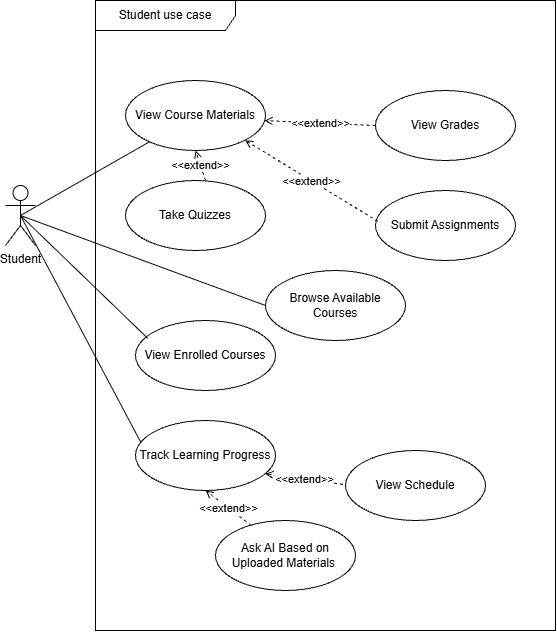

The diagram above was exported from draw.io. Its source (the exported page's mxGraphModel, read from the mxfile embedded in the PNG):
<mxGraphModel dx="1575" dy="844" grid="1" gridSize="10" guides="1" tooltips="1" connect="1" arrows="1" fold="1" page="1" pageScale="1" pageWidth="827" pageHeight="1169" math="0" shadow="0">
  <root>
    <mxCell id="0" />
    <mxCell id="1" parent="0" />
    <mxCell id="N5W5BtkcIMH2FITE5HYM-1" parent="1" style="shape=umlFrame;whiteSpace=wrap;html=1;pointerEvents=0;width=140;height=30;" value="Student use case" vertex="1">
      <mxGeometry height="630" width="460" x="280" y="390" as="geometry" />
    </mxCell>
    <mxCell id="N5W5BtkcIMH2FITE5HYM-2" parent="1" style="shape=umlActor;verticalLabelPosition=bottom;verticalAlign=top;html=1;" value="Student" vertex="1">
      <mxGeometry height="60" width="30" x="190" y="575" as="geometry" />
    </mxCell>
    <mxCell id="N5W5BtkcIMH2FITE5HYM-6" parent="1" style="ellipse;whiteSpace=wrap;html=1;" value="Browse Available Courses" vertex="1">
      <mxGeometry height="70" width="140" x="450" y="660" as="geometry" />
    </mxCell>
    <mxCell id="N5W5BtkcIMH2FITE5HYM-8" parent="1" style="ellipse;whiteSpace=wrap;html=1;" value="View Enrolled Courses" vertex="1">
      <mxGeometry height="70" width="140" x="320" y="710" as="geometry" />
    </mxCell>
    <mxCell id="N5W5BtkcIMH2FITE5HYM-9" parent="1" style="ellipse;whiteSpace=wrap;html=1;" value="View Course Materials" vertex="1">
      <mxGeometry height="70" width="140" x="310" y="470" as="geometry" />
    </mxCell>
    <mxCell id="N5W5BtkcIMH2FITE5HYM-10" parent="1" style="ellipse;whiteSpace=wrap;html=1;" value="View Grades" vertex="1">
      <mxGeometry height="70" width="140" x="560" y="480" as="geometry" />
    </mxCell>
    <mxCell id="N5W5BtkcIMH2FITE5HYM-11" parent="1" style="ellipse;whiteSpace=wrap;html=1;" value="Take Quizzes" vertex="1">
      <mxGeometry height="70" width="140" x="310" y="570" as="geometry" />
    </mxCell>
    <mxCell id="N5W5BtkcIMH2FITE5HYM-12" parent="1" style="ellipse;whiteSpace=wrap;html=1;" value="Submit Assignments" vertex="1">
      <mxGeometry height="70" width="140" x="560" y="580" as="geometry" />
    </mxCell>
    <mxCell id="N5W5BtkcIMH2FITE5HYM-13" parent="1" style="ellipse;whiteSpace=wrap;html=1;" value="Track Learning Progress" vertex="1">
      <mxGeometry height="70" width="140" x="320" y="810" as="geometry" />
    </mxCell>
    <mxCell id="N5W5BtkcIMH2FITE5HYM-14" parent="1" style="ellipse;whiteSpace=wrap;html=1;" value="View Schedule" vertex="1">
      <mxGeometry height="70" width="140" x="530" y="840" as="geometry" />
    </mxCell>
    <mxCell id="N5W5BtkcIMH2FITE5HYM-15" parent="1" style="ellipse;whiteSpace=wrap;html=1;" value="Ask AI Based on Uploaded Materials&amp;nbsp;" vertex="1">
      <mxGeometry height="70" width="140" x="400" y="910" as="geometry" />
    </mxCell>
    <mxCell id="N5W5BtkcIMH2FITE5HYM-17" edge="1" parent="1" source="N5W5BtkcIMH2FITE5HYM-6" style="endArrow=none;html=1;rounded=0;entryX=0.5;entryY=0.5;entryDx=0;entryDy=0;entryPerimeter=0;exitX=0;exitY=0.5;exitDx=0;exitDy=0;" target="N5W5BtkcIMH2FITE5HYM-2" value="">
      <mxGeometry height="50" relative="1" width="50" as="geometry">
        <mxPoint x="307" y="710" as="sourcePoint" />
        <mxPoint x="205" y="825" as="targetPoint" />
      </mxGeometry>
    </mxCell>
    <mxCell id="N5W5BtkcIMH2FITE5HYM-18" edge="1" parent="1" source="N5W5BtkcIMH2FITE5HYM-13" style="endArrow=none;html=1;rounded=0;entryX=0.5;entryY=0.5;entryDx=0;entryDy=0;entryPerimeter=0;exitX=0.038;exitY=0.312;exitDx=0;exitDy=0;exitPerimeter=0;" target="N5W5BtkcIMH2FITE5HYM-2" value="">
      <mxGeometry height="50" relative="1" width="50" as="geometry">
        <mxPoint x="777" y="850" as="sourcePoint" />
        <mxPoint x="644.9999999999998" y="960" as="targetPoint" />
      </mxGeometry>
    </mxCell>
    <mxCell id="N5W5BtkcIMH2FITE5HYM-25" edge="1" parent="1" source="N5W5BtkcIMH2FITE5HYM-10" style="endArrow=open;html=1;rounded=0;dashed=1;endFill=0;entryX=0.992;entryY=0.572;entryDx=0;entryDy=0;entryPerimeter=0;exitX=0;exitY=0.5;exitDx=0;exitDy=0;" target="N5W5BtkcIMH2FITE5HYM-9" value="">
      <mxGeometry relative="1" as="geometry">
        <mxPoint x="750" y="620" as="sourcePoint" />
        <mxPoint x="850" y="620" as="targetPoint" />
      </mxGeometry>
    </mxCell>
    <mxCell id="N5W5BtkcIMH2FITE5HYM-26" connectable="0" parent="N5W5BtkcIMH2FITE5HYM-25" style="edgeLabel;resizable=0;html=1;;align=center;verticalAlign=middle;" value="&amp;lt;&amp;lt;extend&amp;gt;&amp;gt;" vertex="1">
      <mxGeometry relative="1" as="geometry" />
    </mxCell>
    <mxCell id="N5W5BtkcIMH2FITE5HYM-27" edge="1" parent="1" source="N5W5BtkcIMH2FITE5HYM-12" style="endArrow=open;html=1;rounded=0;dashed=1;endFill=0;entryX=1;entryY=1;entryDx=0;entryDy=0;exitX=0.017;exitY=0.441;exitDx=0;exitDy=0;exitPerimeter=0;" target="N5W5BtkcIMH2FITE5HYM-9" value="">
      <mxGeometry relative="1" as="geometry">
        <mxPoint x="740" y="630" as="sourcePoint" />
        <mxPoint x="840" y="630" as="targetPoint" />
      </mxGeometry>
    </mxCell>
    <mxCell id="N5W5BtkcIMH2FITE5HYM-28" connectable="0" parent="N5W5BtkcIMH2FITE5HYM-27" style="edgeLabel;resizable=0;html=1;;align=center;verticalAlign=middle;" value="&amp;lt;&amp;lt;extend&amp;gt;&amp;gt;" vertex="1">
      <mxGeometry relative="1" as="geometry" />
    </mxCell>
    <mxCell id="N5W5BtkcIMH2FITE5HYM-29" edge="1" parent="1" source="N5W5BtkcIMH2FITE5HYM-11" style="endArrow=open;html=1;rounded=0;dashed=1;endFill=0;exitX=0.571;exitY=0;exitDx=0;exitDy=0;exitPerimeter=0;entryX=0.5;entryY=1;entryDx=0;entryDy=0;" target="N5W5BtkcIMH2FITE5HYM-9" value="">
      <mxGeometry relative="1" as="geometry">
        <mxPoint x="710" y="610" as="sourcePoint" />
        <mxPoint x="810" y="610" as="targetPoint" />
      </mxGeometry>
    </mxCell>
    <mxCell id="N5W5BtkcIMH2FITE5HYM-30" connectable="0" parent="N5W5BtkcIMH2FITE5HYM-29" style="edgeLabel;resizable=0;html=1;;align=center;verticalAlign=middle;" value="&amp;lt;&amp;lt;extend&amp;gt;&amp;gt;" vertex="1">
      <mxGeometry relative="1" as="geometry" />
    </mxCell>
    <mxCell id="N5W5BtkcIMH2FITE5HYM-31" edge="1" parent="1" source="N5W5BtkcIMH2FITE5HYM-9" style="endArrow=none;html=1;rounded=0;entryX=0.5;entryY=0.5;entryDx=0;entryDy=0;entryPerimeter=0;" target="N5W5BtkcIMH2FITE5HYM-2" value="">
      <mxGeometry height="50" relative="1" width="50" as="geometry">
        <mxPoint x="187" y="776" as="sourcePoint" />
        <mxPoint x="130" y="670" as="targetPoint" />
      </mxGeometry>
    </mxCell>
    <mxCell id="N5W5BtkcIMH2FITE5HYM-36" edge="1" parent="1" source="N5W5BtkcIMH2FITE5HYM-15" style="endArrow=open;html=1;rounded=0;dashed=1;endFill=0;exitX=0.256;exitY=0.072;exitDx=0;exitDy=0;entryX=0.5;entryY=1;entryDx=0;entryDy=0;exitPerimeter=0;" target="N5W5BtkcIMH2FITE5HYM-13" value="">
      <mxGeometry relative="1" as="geometry">
        <mxPoint x="190" y="890" as="sourcePoint" />
        <mxPoint x="290" y="890" as="targetPoint" />
      </mxGeometry>
    </mxCell>
    <mxCell id="N5W5BtkcIMH2FITE5HYM-37" connectable="0" parent="N5W5BtkcIMH2FITE5HYM-36" style="edgeLabel;resizable=0;html=1;;align=center;verticalAlign=middle;" value="&amp;lt;&amp;lt;extend&amp;gt;&amp;gt;" vertex="1">
      <mxGeometry relative="1" as="geometry" />
    </mxCell>
    <mxCell id="N5W5BtkcIMH2FITE5HYM-38" edge="1" parent="1" source="N5W5BtkcIMH2FITE5HYM-14" style="endArrow=open;html=1;rounded=0;dashed=1;endFill=0;exitX=-0.018;exitY=0.484;exitDx=0;exitDy=0;exitPerimeter=0;" value="">
      <mxGeometry relative="1" as="geometry">
        <mxPoint x="270" y="890" as="sourcePoint" />
        <mxPoint x="449.78" y="863.2" as="targetPoint" />
      </mxGeometry>
    </mxCell>
    <mxCell id="N5W5BtkcIMH2FITE5HYM-39" connectable="0" parent="N5W5BtkcIMH2FITE5HYM-38" style="edgeLabel;resizable=0;html=1;;align=center;verticalAlign=middle;" value="&amp;lt;&amp;lt;extend&amp;gt;&amp;gt;" vertex="1">
      <mxGeometry relative="1" as="geometry" />
    </mxCell>
    <mxCell id="N5W5BtkcIMH2FITE5HYM-40" edge="1" parent="1" source="N5W5BtkcIMH2FITE5HYM-8" style="endArrow=none;html=1;rounded=0;entryX=0.5;entryY=0.5;entryDx=0;entryDy=0;entryPerimeter=0;exitX=0.087;exitY=0.254;exitDx=0;exitDy=0;exitPerimeter=0;" target="N5W5BtkcIMH2FITE5HYM-2" value="">
      <mxGeometry height="50" relative="1" width="50" as="geometry">
        <mxPoint x="396" y="765" as="sourcePoint" />
        <mxPoint x="270" y="700" as="targetPoint" />
      </mxGeometry>
    </mxCell>
  </root>
</mxGraphModel>